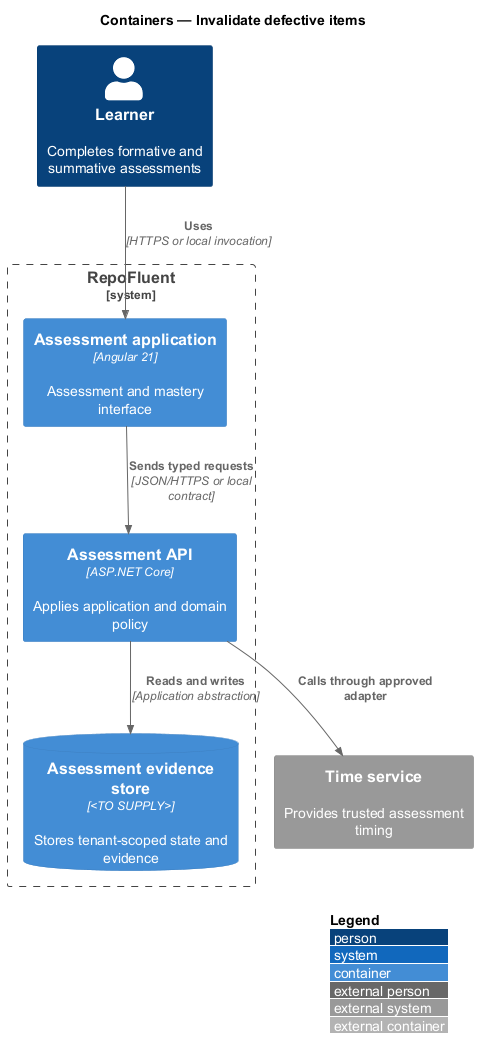

The diagram above was rendered by PlantUML. Its source (embedded in the PNG):
@startuml
!include <C4/C4_Container>
LAYOUT_WITH_LEGEND()
title Containers — Invalidate defective items

Person(actor, "Learner", "Completes formative and summative assessments")
System_Boundary(repofluent, "RepoFluent") {
  Container(entry, "Assessment application", "Angular 21", "Assessment and mastery interface")
  Container(api, "Assessment API", "ASP.NET Core", "Applies application and domain policy")
  ContainerDb(store, "Assessment evidence store", "<TO SUPPLY>", "Stores tenant-scoped state and evidence")
}
System_Ext(dependency, "Time service", "Provides trusted assessment timing")

Rel(actor, entry, "Uses", "HTTPS or local invocation")
Rel(entry, api, "Sends typed requests", "JSON/HTTPS or local contract")
Rel(api, store, "Reads and writes", "Application abstraction")
Rel(api, dependency, "Calls through approved adapter")
@enduml